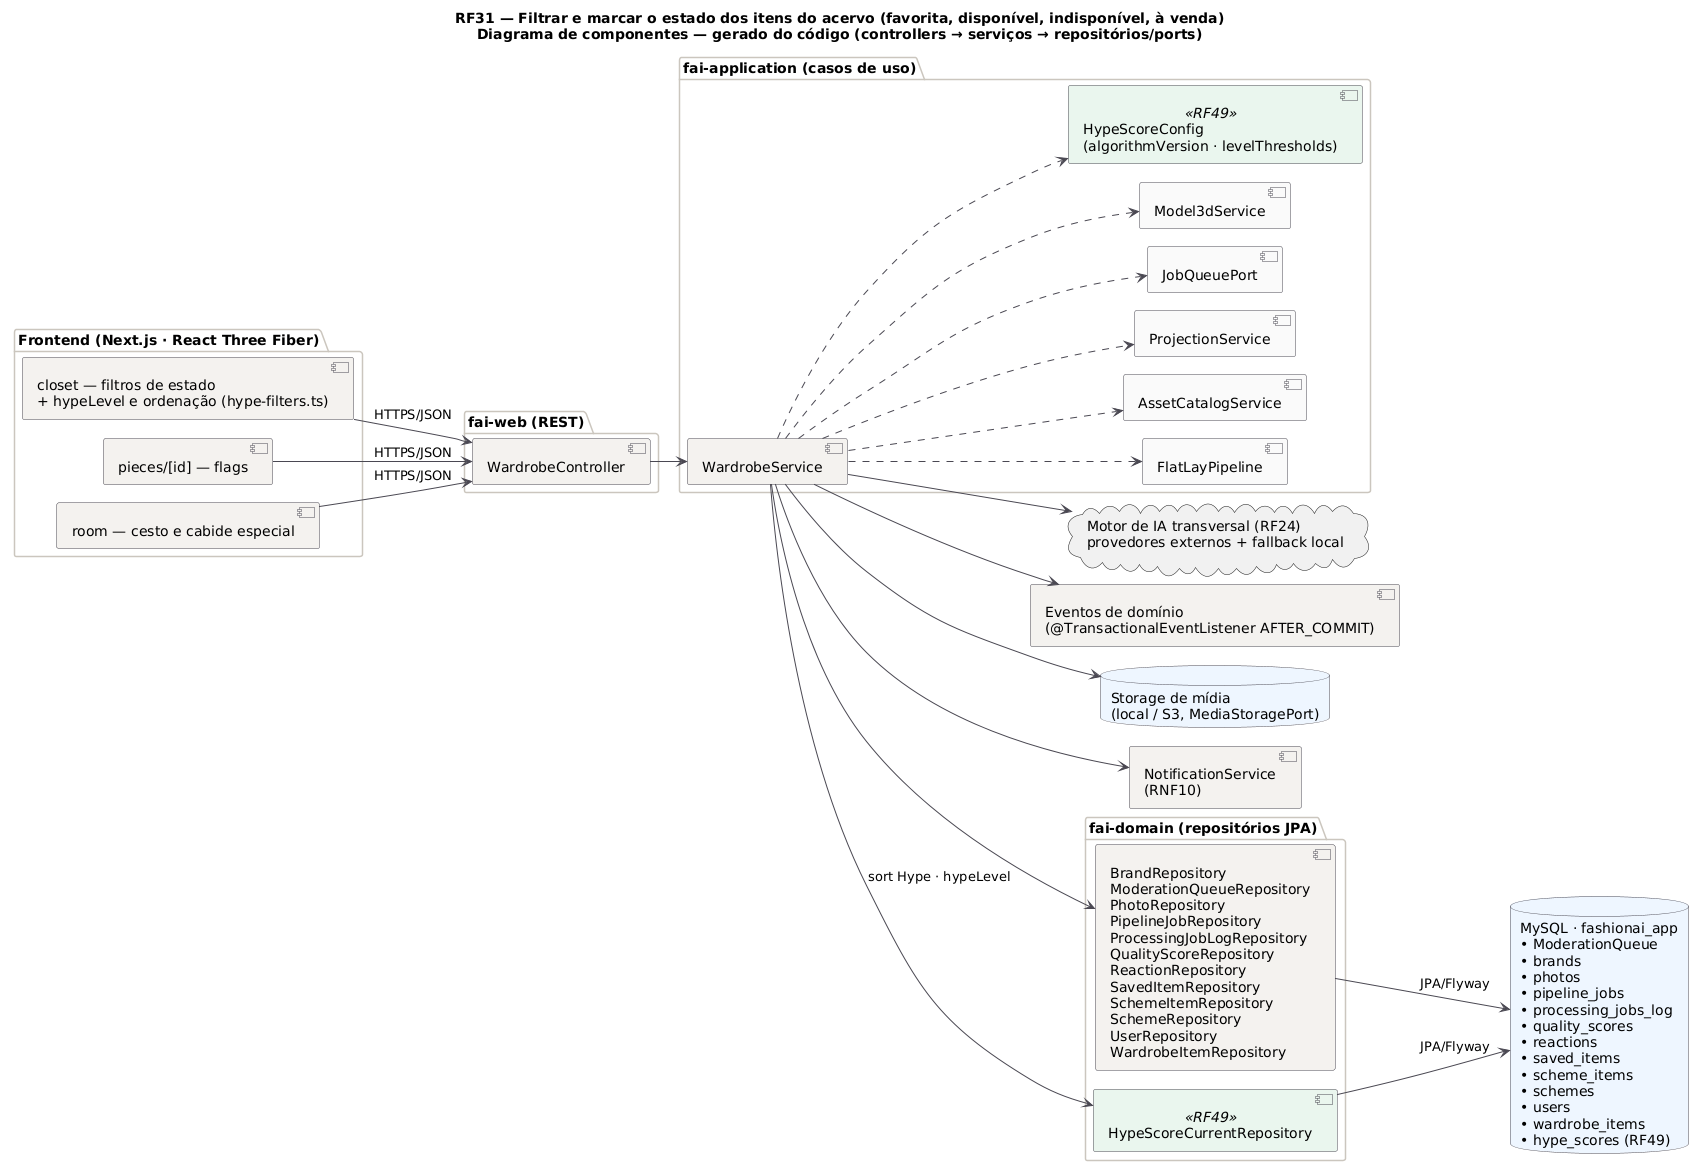

The diagram above was rendered by PlantUML. Its source (embedded in the PNG):
@startuml RF31_Componentes
!pragma layout smetana
title RF31 — Filtrar e marcar o estado dos itens do acervo (favorita, disponível, indisponível, à venda)\nDiagrama de componentes — gerado do código (controllers → serviços → repositórios/ports)
!pragma layout smetana
skinparam backgroundColor #FFFFFF
skinparam component {
  BackgroundColor #F4F2EF
  BackgroundColor<<RF49>> #EAF6EE
  BorderColor #4A4852
  ArrowColor #4A4852
}
skinparam package {
  BorderColor #CBC6BE
}
skinparam database {
  BackgroundColor #EEF6FF
  BorderColor #4A4852
}
left to right direction

package "Frontend (Next.js · React Three Fiber)" {
  component "closet — filtros de estado\n+ hypeLevel e ordenação (hype-filters.ts)" as FE0
  component "pieces/[id] — flags" as FE1
  component "room — cesto e cabide especial" as FE2
}
package "fai-web (REST)" {
  [WardrobeController] as WardrobeController
}
package "fai-application (casos de uso)" {
  [WardrobeService] as WardrobeService
  [FlatLayPipeline] as FlatLayPipeline #FAFAFA
  [AssetCatalogService] as AssetCatalogService #FAFAFA
  [ProjectionService] as ProjectionService #FAFAFA
  [JobQueuePort] as JobQueuePort #FAFAFA
  [Model3dService] as Model3dService #FAFAFA
  [HypeScoreConfig\n(algorithmVersion · levelThresholds)] as HypeScoreConfig <<RF49>>
}
package "fai-domain (repositórios JPA)" {
  [BrandRepository\nModerationQueueRepository\nPhotoRepository\nPipelineJobRepository\nProcessingJobLogRepository\nQualityScoreRepository\nReactionRepository\nSavedItemRepository\nSchemeItemRepository\nSchemeRepository\nUserRepository\nWardrobeItemRepository] as REPOS
  [HypeScoreCurrentRepository] as HypeRepo <<RF49>>
}
database "MySQL · fashionai_app\n• ModerationQueue\n• brands\n• photos\n• pipeline_jobs\n• processing_jobs_log\n• quality_scores\n• reactions\n• saved_items\n• scheme_items\n• schemes\n• users\n• wardrobe_items\n• hype_scores (RF49)" as DB
cloud "Motor de IA transversal (RF24)\nprovedores externos + fallback local" as P_ai
[Eventos de domínio\n(@TransactionalEventListener AFTER_COMMIT)] as P_events
database "Storage de mídia\n(local / S3, MediaStoragePort)" as P_media
[NotificationService\n(RNF10)] as P_notif

FE0 --> WardrobeController : HTTPS/JSON
FE1 --> WardrobeController : HTTPS/JSON
FE2 --> WardrobeController : HTTPS/JSON
WardrobeController --> WardrobeService
WardrobeService ..> FlatLayPipeline
WardrobeService ..> AssetCatalogService
WardrobeService ..> ProjectionService
WardrobeService ..> JobQueuePort
WardrobeService ..> Model3dService
WardrobeService --> REPOS
WardrobeService --> P_ai
WardrobeService --> P_media
WardrobeService --> P_notif
WardrobeService --> P_events
REPOS --> DB : JPA/Flyway
WardrobeService --> HypeRepo : sort Hype · hypeLevel
WardrobeService ..> HypeScoreConfig
HypeRepo --> DB : JPA/Flyway
@enduml